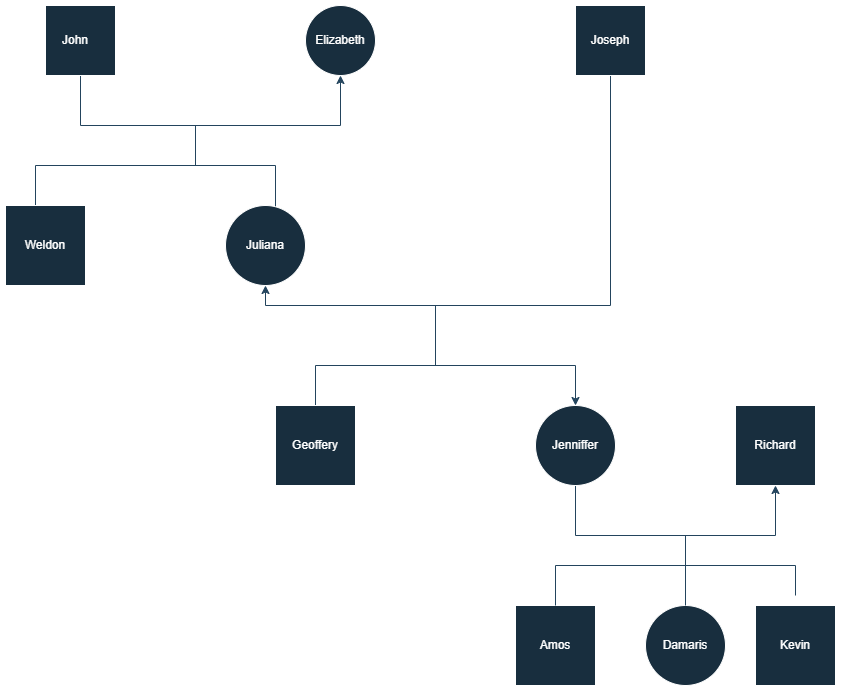

The diagram above was exported from draw.io. Its source (the exported page's mxGraphModel, read from the mxfile embedded in the PNG):
<mxGraphModel dx="1120" dy="512" grid="1" gridSize="10" guides="1" tooltips="1" connect="1" arrows="1" fold="1" page="1" pageScale="1" pageWidth="827" pageHeight="1169" math="0" shadow="0" adaptiveColors="simple">
  <root>
    <mxCell id="0" />
    <mxCell id="1" parent="0" />
    <mxCell id="aKEEYbC6oaT1X4nibwK2-1" style="edgeStyle=orthogonalEdgeStyle;rounded=0;orthogonalLoop=1;jettySize=auto;html=1;exitX=0.5;exitY=1;exitDx=0;exitDy=0;entryX=0.5;entryY=1;entryDx=0;entryDy=0;labelBackgroundColor=none;strokeColor=#23445D;fontColor=default;" edge="1" parent="1" source="aKEEYbC6oaT1X4nibwK2-2" target="aKEEYbC6oaT1X4nibwK2-3">
      <mxGeometry relative="1" as="geometry">
        <mxPoint x="350" y="210" as="targetPoint" />
        <Array as="points">
          <mxPoint x="85" y="160" />
          <mxPoint x="345" y="160" />
        </Array>
      </mxGeometry>
    </mxCell>
    <mxCell id="aKEEYbC6oaT1X4nibwK2-2" value="" style="whiteSpace=wrap;html=1;aspect=fixed;labelBackgroundColor=none;fillColor=#182E3E;strokeColor=#FFFFFF;fontColor=#FFFFFF;" vertex="1" parent="1">
      <mxGeometry x="50" y="40" width="70" height="70" as="geometry" />
    </mxCell>
    <mxCell id="aKEEYbC6oaT1X4nibwK2-3" value="Elizabeth" style="ellipse;whiteSpace=wrap;html=1;aspect=fixed;labelBackgroundColor=none;fillColor=#182E3E;strokeColor=#FFFFFF;fontColor=#FFFFFF;" vertex="1" parent="1">
      <mxGeometry x="310" y="40" width="70" height="70" as="geometry" />
    </mxCell>
    <mxCell id="aKEEYbC6oaT1X4nibwK2-4" style="edgeStyle=orthogonalEdgeStyle;rounded=0;orthogonalLoop=1;jettySize=auto;html=1;exitX=0.5;exitY=1;exitDx=0;exitDy=0;entryX=0.5;entryY=1;entryDx=0;entryDy=0;labelBackgroundColor=none;strokeColor=#23445D;fontColor=default;" edge="1" parent="1" source="aKEEYbC6oaT1X4nibwK2-5" target="aKEEYbC6oaT1X4nibwK2-10">
      <mxGeometry relative="1" as="geometry" />
    </mxCell>
    <mxCell id="aKEEYbC6oaT1X4nibwK2-5" value="Joseph" style="whiteSpace=wrap;html=1;aspect=fixed;labelBackgroundColor=none;fillColor=#182E3E;strokeColor=#FFFFFF;fontColor=#FFFFFF;" vertex="1" parent="1">
      <mxGeometry x="580" y="40" width="70" height="70" as="geometry" />
    </mxCell>
    <mxCell id="aKEEYbC6oaT1X4nibwK2-6" value="" style="endArrow=none;html=1;rounded=0;labelBackgroundColor=none;strokeColor=#23445D;fontColor=default;" edge="1" parent="1">
      <mxGeometry width="50" height="50" relative="1" as="geometry">
        <mxPoint x="200" y="200" as="sourcePoint" />
        <mxPoint x="200" y="160" as="targetPoint" />
      </mxGeometry>
    </mxCell>
    <mxCell id="aKEEYbC6oaT1X4nibwK2-7" value="" style="endArrow=none;html=1;rounded=0;labelBackgroundColor=none;strokeColor=#23445D;fontColor=default;" edge="1" parent="1">
      <mxGeometry width="50" height="50" relative="1" as="geometry">
        <mxPoint x="280" y="200" as="sourcePoint" />
        <mxPoint x="40" y="200" as="targetPoint" />
      </mxGeometry>
    </mxCell>
    <mxCell id="aKEEYbC6oaT1X4nibwK2-8" value="" style="endArrow=none;html=1;rounded=0;exitX=0.625;exitY=0.125;exitDx=0;exitDy=0;exitPerimeter=0;labelBackgroundColor=none;strokeColor=#23445D;fontColor=default;" edge="1" parent="1" source="aKEEYbC6oaT1X4nibwK2-10">
      <mxGeometry width="50" height="50" relative="1" as="geometry">
        <mxPoint x="390" y="290" as="sourcePoint" />
        <mxPoint x="280" y="200" as="targetPoint" />
      </mxGeometry>
    </mxCell>
    <mxCell id="aKEEYbC6oaT1X4nibwK2-9" value="" style="endArrow=none;html=1;rounded=0;labelBackgroundColor=none;strokeColor=#23445D;fontColor=default;" edge="1" parent="1">
      <mxGeometry width="50" height="50" relative="1" as="geometry">
        <mxPoint x="40" y="240" as="sourcePoint" />
        <mxPoint x="40" y="200" as="targetPoint" />
      </mxGeometry>
    </mxCell>
    <mxCell id="aKEEYbC6oaT1X4nibwK2-10" value="Juliana" style="ellipse;whiteSpace=wrap;html=1;aspect=fixed;labelBackgroundColor=none;fillColor=#182E3E;strokeColor=#FFFFFF;fontColor=#FFFFFF;" vertex="1" parent="1">
      <mxGeometry x="230" y="240" width="80" height="80" as="geometry" />
    </mxCell>
    <mxCell id="aKEEYbC6oaT1X4nibwK2-11" value="Weldon" style="whiteSpace=wrap;html=1;aspect=fixed;labelBackgroundColor=none;fillColor=#182E3E;strokeColor=#FFFFFF;fontColor=#FFFFFF;" vertex="1" parent="1">
      <mxGeometry x="10" y="240" width="80" height="80" as="geometry" />
    </mxCell>
    <mxCell id="aKEEYbC6oaT1X4nibwK2-12" value="" style="endArrow=none;html=1;rounded=0;labelBackgroundColor=none;strokeColor=#23445D;fontColor=default;" edge="1" parent="1">
      <mxGeometry width="50" height="50" relative="1" as="geometry">
        <mxPoint x="440" y="400" as="sourcePoint" />
        <mxPoint x="440" y="340" as="targetPoint" />
      </mxGeometry>
    </mxCell>
    <mxCell id="aKEEYbC6oaT1X4nibwK2-13" style="edgeStyle=orthogonalEdgeStyle;rounded=0;orthogonalLoop=1;jettySize=auto;html=1;entryX=0.5;entryY=1;entryDx=0;entryDy=0;exitX=0.5;exitY=1;exitDx=0;exitDy=0;labelBackgroundColor=none;strokeColor=#23445D;fontColor=default;" edge="1" parent="1" source="aKEEYbC6oaT1X4nibwK2-14" target="aKEEYbC6oaT1X4nibwK2-17">
      <mxGeometry relative="1" as="geometry">
        <Array as="points">
          <mxPoint x="580" y="570" />
          <mxPoint x="780" y="570" />
        </Array>
      </mxGeometry>
    </mxCell>
    <mxCell id="aKEEYbC6oaT1X4nibwK2-14" value="Jenniffer" style="ellipse;whiteSpace=wrap;html=1;aspect=fixed;labelBackgroundColor=none;fillColor=#182E3E;strokeColor=#FFFFFF;fontColor=#FFFFFF;" vertex="1" parent="1">
      <mxGeometry x="540" y="440" width="80" height="80" as="geometry" />
    </mxCell>
    <mxCell id="aKEEYbC6oaT1X4nibwK2-15" style="edgeStyle=orthogonalEdgeStyle;rounded=0;orthogonalLoop=1;jettySize=auto;html=1;entryX=0.5;entryY=0;entryDx=0;entryDy=0;exitX=0.5;exitY=0;exitDx=0;exitDy=0;labelBackgroundColor=none;strokeColor=#23445D;fontColor=default;" edge="1" parent="1" source="aKEEYbC6oaT1X4nibwK2-16" target="aKEEYbC6oaT1X4nibwK2-14">
      <mxGeometry relative="1" as="geometry">
        <Array as="points">
          <mxPoint x="320" y="400" />
          <mxPoint x="580" y="400" />
        </Array>
      </mxGeometry>
    </mxCell>
    <mxCell id="aKEEYbC6oaT1X4nibwK2-16" value="Geoffery" style="whiteSpace=wrap;html=1;aspect=fixed;labelBackgroundColor=none;fillColor=#182E3E;strokeColor=#FFFFFF;fontColor=#FFFFFF;" vertex="1" parent="1">
      <mxGeometry x="280" y="440" width="80" height="80" as="geometry" />
    </mxCell>
    <mxCell id="aKEEYbC6oaT1X4nibwK2-17" value="Richard" style="whiteSpace=wrap;html=1;aspect=fixed;labelBackgroundColor=none;fillColor=#182E3E;strokeColor=#FFFFFF;fontColor=#FFFFFF;" vertex="1" parent="1">
      <mxGeometry x="740" y="440" width="80" height="80" as="geometry" />
    </mxCell>
    <mxCell id="aKEEYbC6oaT1X4nibwK2-18" value="Damaris" style="ellipse;whiteSpace=wrap;html=1;aspect=fixed;labelBackgroundColor=none;fillColor=#182E3E;strokeColor=#FFFFFF;fontColor=#FFFFFF;" vertex="1" parent="1">
      <mxGeometry x="650" y="640" width="80" height="80" as="geometry" />
    </mxCell>
    <mxCell id="aKEEYbC6oaT1X4nibwK2-19" value="" style="endArrow=none;html=1;rounded=0;entryX=0.5;entryY=0;entryDx=0;entryDy=0;labelBackgroundColor=none;strokeColor=#23445D;fontColor=default;" edge="1" parent="1" target="aKEEYbC6oaT1X4nibwK2-18">
      <mxGeometry width="50" height="50" relative="1" as="geometry">
        <mxPoint x="690" y="570" as="sourcePoint" />
        <mxPoint x="440" y="360" as="targetPoint" />
      </mxGeometry>
    </mxCell>
    <mxCell id="aKEEYbC6oaT1X4nibwK2-20" value="John" style="text;html=1;align=center;verticalAlign=middle;whiteSpace=wrap;rounded=0;labelBackgroundColor=none;fontColor=#FFFFFF;" vertex="1" parent="1">
      <mxGeometry x="50" y="60" width="60" height="30" as="geometry" />
    </mxCell>
    <mxCell id="aKEEYbC6oaT1X4nibwK2-21" value="Amos" style="whiteSpace=wrap;html=1;aspect=fixed;labelBackgroundColor=none;fillColor=#182E3E;strokeColor=#FFFFFF;fontColor=#FFFFFF;" vertex="1" parent="1">
      <mxGeometry x="520" y="640" width="80" height="80" as="geometry" />
    </mxCell>
    <mxCell id="aKEEYbC6oaT1X4nibwK2-22" style="edgeStyle=none;rounded=0;orthogonalLoop=1;jettySize=auto;html=1;labelBackgroundColor=none;strokeColor=#23445D;fontColor=default;" edge="1" parent="1" source="aKEEYbC6oaT1X4nibwK2-23">
      <mxGeometry relative="1" as="geometry">
        <mxPoint x="800" y="640" as="targetPoint" />
      </mxGeometry>
    </mxCell>
    <mxCell id="aKEEYbC6oaT1X4nibwK2-23" value="Kevin" style="whiteSpace=wrap;html=1;aspect=fixed;labelBackgroundColor=none;fillColor=#182E3E;strokeColor=#FFFFFF;fontColor=#FFFFFF;" vertex="1" parent="1">
      <mxGeometry x="760" y="640" width="80" height="80" as="geometry" />
    </mxCell>
    <mxCell id="aKEEYbC6oaT1X4nibwK2-24" value="" style="endArrow=none;html=1;rounded=0;labelBackgroundColor=none;strokeColor=#23445D;fontColor=default;" edge="1" parent="1">
      <mxGeometry width="50" height="50" relative="1" as="geometry">
        <mxPoint x="560" y="600" as="sourcePoint" />
        <mxPoint x="800" y="600" as="targetPoint" />
      </mxGeometry>
    </mxCell>
    <mxCell id="aKEEYbC6oaT1X4nibwK2-25" value="" style="endArrow=none;html=1;rounded=0;exitX=0.5;exitY=0;exitDx=0;exitDy=0;labelBackgroundColor=none;strokeColor=#23445D;fontColor=default;" edge="1" parent="1" source="aKEEYbC6oaT1X4nibwK2-21">
      <mxGeometry width="50" height="50" relative="1" as="geometry">
        <mxPoint x="520" y="660" as="sourcePoint" />
        <mxPoint x="560" y="600" as="targetPoint" />
      </mxGeometry>
    </mxCell>
    <mxCell id="aKEEYbC6oaT1X4nibwK2-26" value="" style="endArrow=none;html=1;rounded=0;labelBackgroundColor=none;strokeColor=#23445D;fontColor=default;" edge="1" parent="1">
      <mxGeometry width="50" height="50" relative="1" as="geometry">
        <mxPoint x="800" y="630" as="sourcePoint" />
        <mxPoint x="800" y="600" as="targetPoint" />
      </mxGeometry>
    </mxCell>
  </root>
</mxGraphModel>